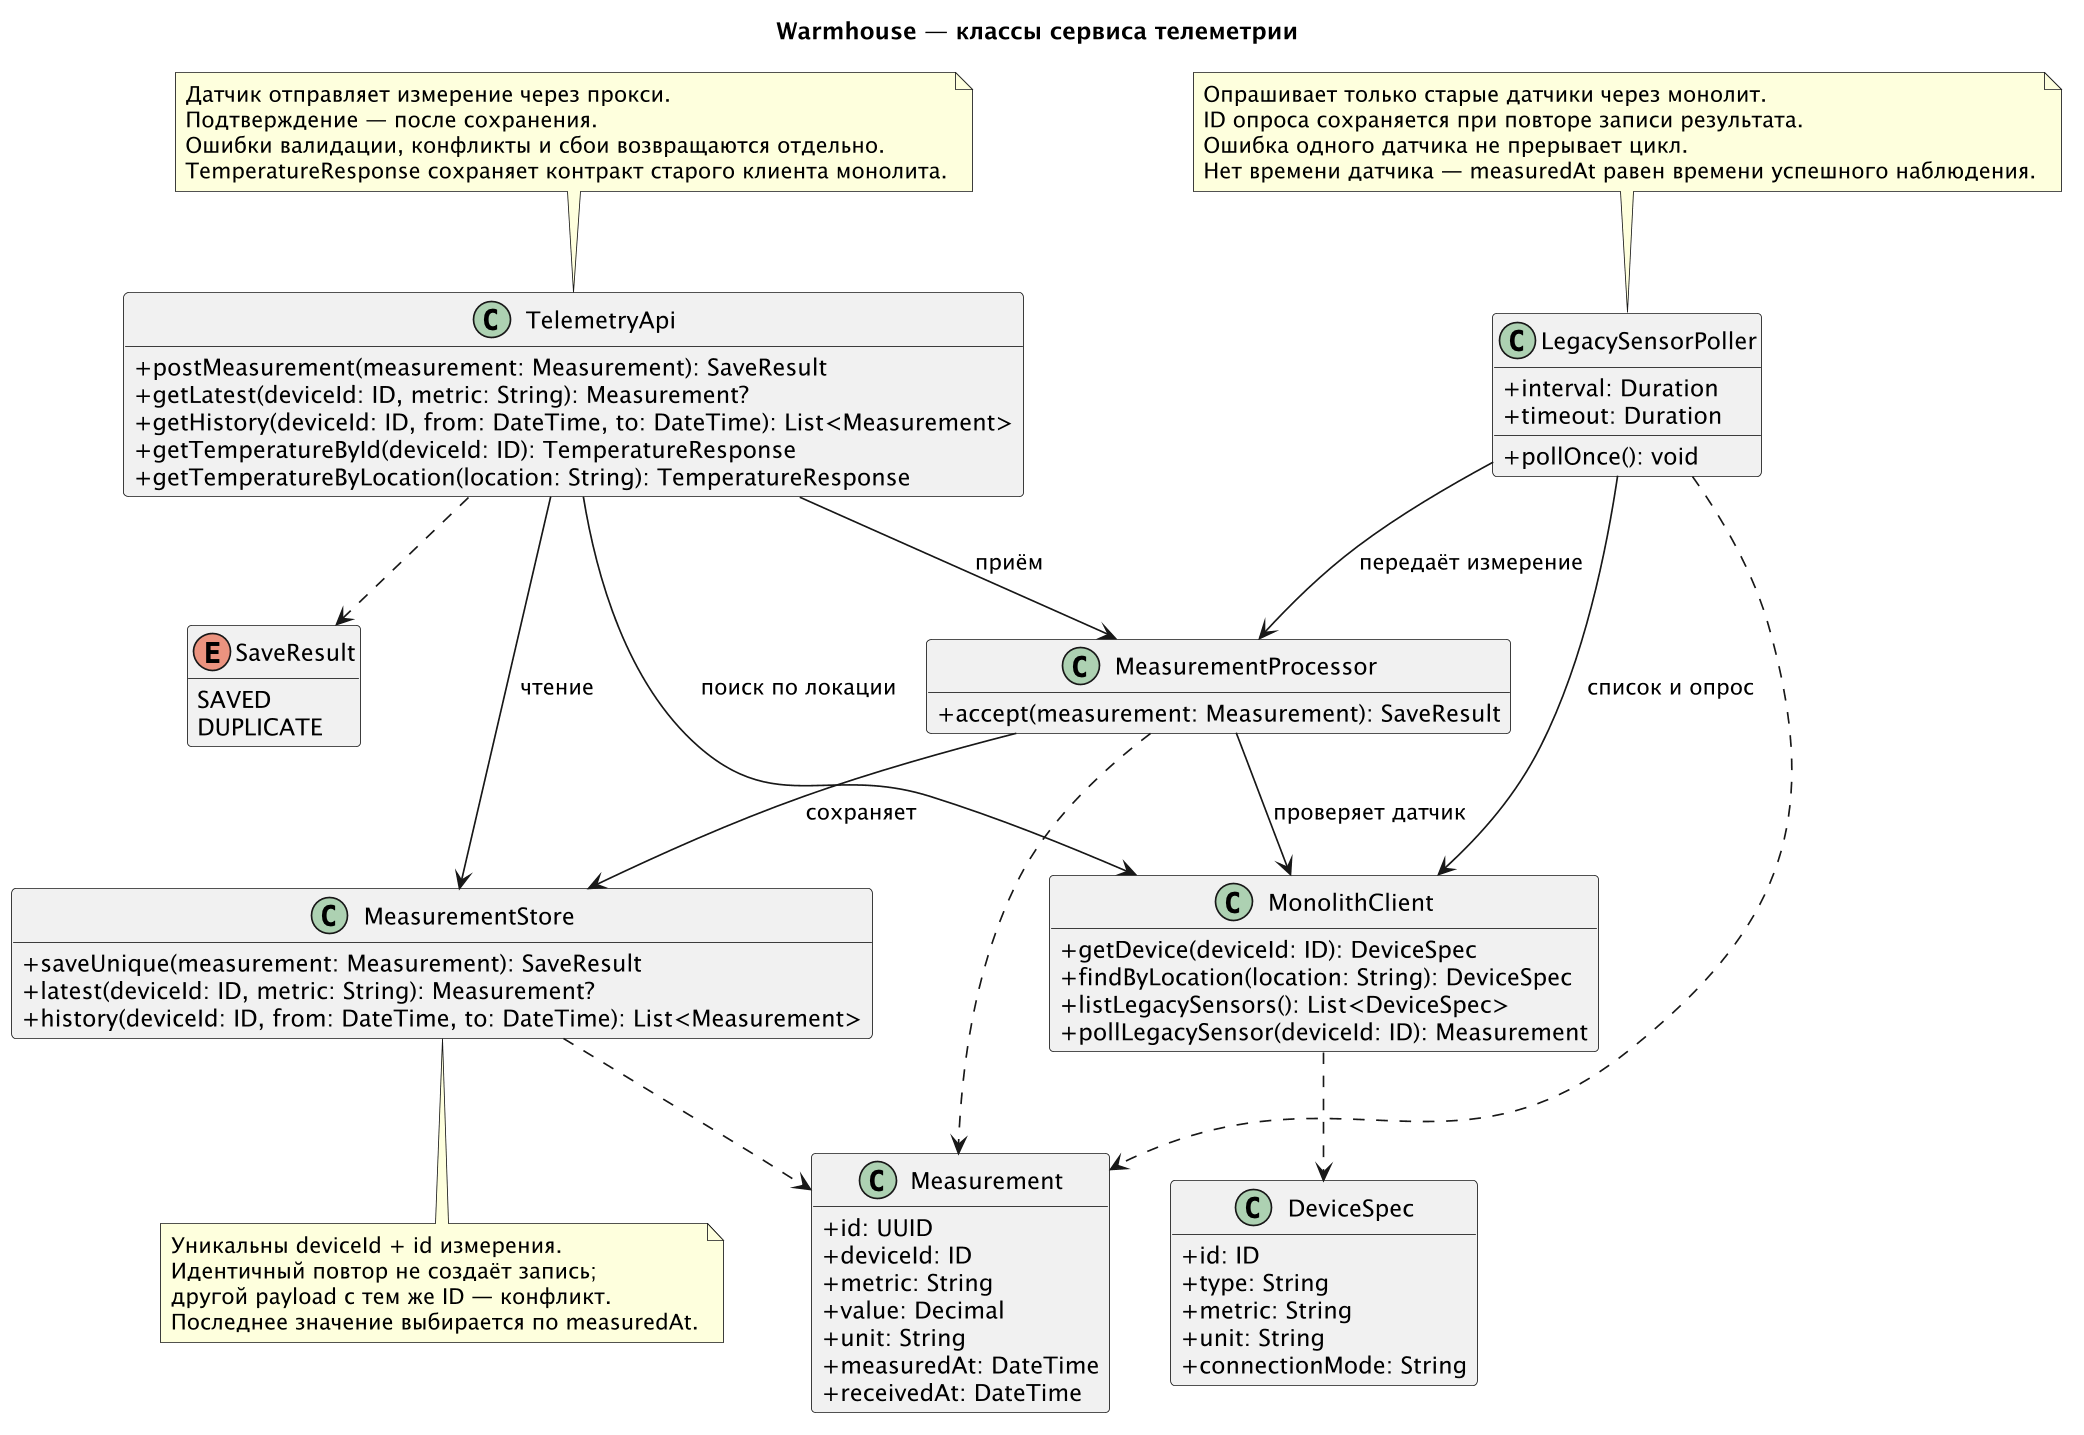

The diagram above was rendered by PlantUML. Its source (embedded in the PNG):
@startuml
skinparamlocked dpi 160
title Warmhouse — классы сервиса телеметрии
hide empty members
skinparam classAttributeIconSize 0
class TelemetryApi {
  +postMeasurement(measurement: Measurement): SaveResult
  +getLatest(deviceId: ID, metric: String): Measurement?
  +getHistory(deviceId: ID, from: DateTime, to: DateTime): List<Measurement>
  +getTemperatureById(deviceId: ID): TemperatureResponse
  +getTemperatureByLocation(location: String): TemperatureResponse
}
class LegacySensorPoller {
  +interval: Duration
  +timeout: Duration
  +pollOnce(): void
}
enum SaveResult {
  SAVED
  DUPLICATE
}
class Measurement {
  +id: UUID
  +deviceId: ID
  +metric: String
  +value: Decimal
  +unit: String
  +measuredAt: DateTime
  +receivedAt: DateTime
}
class DeviceSpec {
  +id: ID
  +type: String
  +metric: String
  +unit: String
  +connectionMode: String
}
class MeasurementProcessor {
  +accept(measurement: Measurement): SaveResult
}
class MeasurementStore {
  +saveUnique(measurement: Measurement): SaveResult
  +latest(deviceId: ID, metric: String): Measurement?
  +history(deviceId: ID, from: DateTime, to: DateTime): List<Measurement>
}
class MonolithClient {
  +getDevice(deviceId: ID): DeviceSpec
  +findByLocation(location: String): DeviceSpec
  +listLegacySensors(): List<DeviceSpec>
  +pollLegacySensor(deviceId: ID): Measurement
}
MeasurementProcessor --> MonolithClient : проверяет датчик
MeasurementProcessor --> MeasurementStore : сохраняет
MeasurementProcessor ..> Measurement
MeasurementStore ..> Measurement
MonolithClient ..> DeviceSpec
note bottom of MeasurementStore
  Уникальны deviceId + id измерения.
  Идентичный повтор не создаёт запись;
  другой payload с тем же ID — конфликт.
  Последнее значение выбирается по measuredAt.
end note

TelemetryApi --> MeasurementProcessor : приём
TelemetryApi --> MeasurementStore : чтение
TelemetryApi --> MonolithClient : поиск по локации
TelemetryApi ..> SaveResult
note top of TelemetryApi
  Датчик отправляет измерение через прокси.
  Подтверждение — после сохранения.
  Ошибки валидации, конфликты и сбои возвращаются отдельно.
  TemperatureResponse сохраняет контракт старого клиента монолита.
end note
LegacySensorPoller --> MonolithClient : список и опрос
LegacySensorPoller --> MeasurementProcessor : передаёт измерение
LegacySensorPoller ..> Measurement
note top of LegacySensorPoller
  Опрашивает только старые датчики через монолит.
  ID опроса сохраняется при повторе записи результата.
  Ошибка одного датчика не прерывает цикл.
  Нет времени датчика — measuredAt равен времени успешного наблюдения.
end note
@enduml